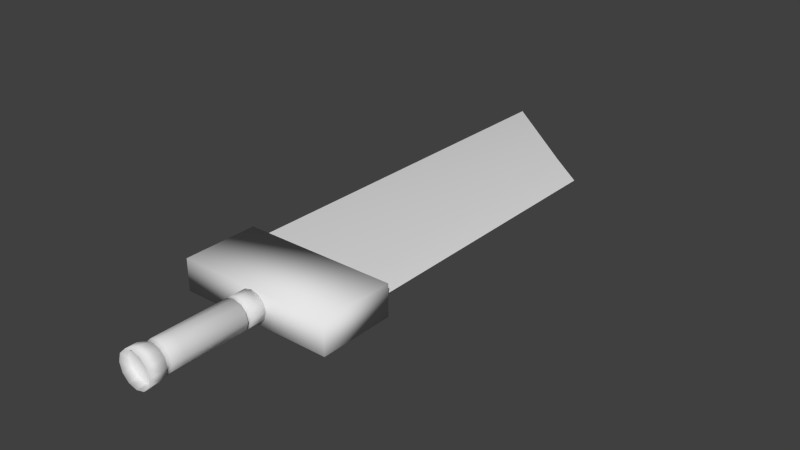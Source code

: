 # Source: Blade.blend  (saved by Blender 2.73.0; exported with 4.5.12 LTS)
import bpy
from mathutils import Matrix  # noqa: F401  (used for matrix-valued properties, if any)

bpy.ops.wm.read_factory_settings(use_empty=True)
scene = bpy.context.scene
scene.name = 'Scene'

# ---- collections
col_collection_1 = bpy.data.collections.new('Collection 1'); scene.collection.children.link(col_collection_1)

# ---- materials (node trees are filled in below, after node groups)
mat_material = bpy.data.materials.new('Material')
mat_material.alpha_threshold = 0.0
mat_material.use_transparent_shadow = False
mat_material.roughness = 0.5
mat_material.line_color = (0.0, 0.0, 0.0, 1.0)

# ---- material node trees

# ---- world
world_world = bpy.data.worlds.new('World'); scene.world = world_world
world_world.color = (0.05088, 0.05088, 0.05088)
world_world.use_sun_shadow = False
world_world.sun_shadow_jitter_overblur = 0.0
world_world.cycles.sampling_method = 'MANUAL'
world_world.cycles.sample_map_resolution = 256

# ---- meshes
me_cylinder = bpy.data.meshes.new('Cylinder')
me_cylinder.from_pydata([(0.0, 1.0, -1.0), (0.0, 1.0, 0.06638), (0.5, 0.866, -1.0), (0.5, 0.866, 0.06638), (0.866, 0.5, -1.0), (0.866, 0.5, 0.06638), (1.0, -4.371e-08, -1.0), (1.0, -8.452e-08, 0.06638), (0.866, -0.5, -1.0), (0.866, -0.5, 0.06638), (0.5, -0.866, -1.0), (0.5, -0.866, 0.06638), (1.51e-07, -1.0, -1.0), (1.51e-07, -1.0, 0.06638), (-0.5, -0.866, -1.0), (-0.5, -0.866, 0.06638), (-0.866, -0.5, -1.0), (-0.866, -0.5, 0.06638), (-1.0, -4.649e-07, -1.0), (-1.0, -5.057e-07, 0.06638), (-0.866, 0.5, -1.0), (-0.866, 0.5, 0.06638), (-0.5, 0.866, -1.0), (-0.5, 0.866, 0.06638), (3.051e-10, 1.0, 0.312), (0.5, 0.866, 0.312), (0.866, 0.5, 0.312), (1.0, -8.452e-08, 0.312), (0.866, -0.5, 0.312), (0.5, -0.866, 0.312), (1.513e-07, -1.0, 0.312), (-0.5, -0.866, 0.312), (-0.866, -0.5, 0.312), (-1.0, -5.057e-07, 0.312), (-0.866, 0.5, 0.312), (-0.5, 0.866, 0.312), (2.024e-08, 1.0, 4.46), (0.5, 0.866, 4.46), (0.866, 0.5, 4.46), (1.0, -7.864e-08, 4.46), (0.866, -0.5, 4.46), (0.5, -0.866, 4.46), (1.712e-07, -1.0, 4.46), (-0.5, -0.866, 4.46), (-0.866, -0.5, 4.46), (-1.0, -4.998e-07, 4.46), (-0.866, 0.5, 4.46), (-0.5, 0.866, 4.46), (8.773e-08, 1.0, 5.309), (0.5, 0.866, 5.309), (0.866, 0.5, 5.309), (1.0, -7.864e-08, 5.309), (0.866, -0.5, 5.309), (0.5, -0.866, 5.309), (2.387e-07, -1.0, 5.309), (-0.5, -0.866, 5.309), (-0.866, -0.5, 5.309), (-1.0, -4.998e-07, 5.309), (-0.866, 0.5, 5.309), (-0.5, 0.866, 5.309), (1.118e-07, 1.0, 5.613), (0.5, 0.866, 5.613), (0.866, 0.5, 5.613), (1.0, -7.864e-08, 5.613), (0.866, -0.5, 5.613), (0.5, -0.866, 5.613), (2.628e-07, -1.0, 5.613), (-0.5, -0.866, 5.613), (-0.866, -0.5, 5.613), (-1.0, -4.998e-07, 5.613), (-0.866, 0.5, 5.613), (-0.5, 0.866, 5.613), (1.631e-07, 1.0, 6.258), (0.5, 0.866, 6.258), (0.866, 0.5, 6.258), (1.0, -7.864e-08, 6.258), (0.866, -0.5, 6.258), (0.5, -0.866, 6.258), (3.141e-07, -1.0, 6.258), (-0.5, -0.866, 6.258), (-0.866, -0.5, 6.258), (-1.0, -4.998e-07, 6.258), (-0.866, 0.5, 6.258), (-0.5, 0.866, 6.258), (-4.15e-09, 0.7851, 0.1892), (-0.3926, 0.6799, 0.1892), (-0.6799, 0.3926, 0.1892), (-0.7851, -4.312e-07, 0.1892), (-0.6799, -0.3926, 0.1892), (-0.3926, -0.6799, 0.1892), (1.144e-07, -0.7851, 0.1892), (0.3926, -0.6799, 0.1892), (0.6799, -0.3926, 0.1892), (0.7851, -1.005e-07, 0.1892), (0.6799, 0.3926, 0.1892), (0.3926, 0.6799, 0.1892), (9.501e-08, 0.8813, 5.461), (-0.4406, 0.7632, 5.461), (-0.7632, 0.4406, 5.461), (-0.8813, -4.594e-07, 5.461), (-0.7632, -0.4406, 5.461), (-0.4406, -0.7632, 5.461), (2.281e-07, -0.8813, 5.461), (0.4406, -0.7632, 5.461), (0.7632, -0.4406, 5.461), (0.8813, -8.817e-08, 5.461), (0.7632, 0.4406, 5.461), (0.4406, 0.7632, 5.461), (1.164e-07, 1.143, 6.051), (0.5713, 0.9895, 6.051), (0.9895, 0.5713, 6.051), (1.143, -4.777e-08, 6.051), (0.9895, -0.5713, 6.051), (0.5713, -0.9895, 6.051), (2.89e-07, -1.143, 6.051), (-0.5713, -0.9895, 6.051), (-0.9895, -0.5713, 6.051), (-1.143, -5.291e-07, 6.051), (-0.9895, 0.5713, 6.051), (-0.5713, 0.9895, 6.051), (1.75e-07, 1.143, 6.788), (0.5713, 0.9895, 6.788), (0.9895, 0.5713, 6.788), (1.143, -4.777e-08, 6.788), (0.9895, -0.5713, 6.788), (0.5713, -0.9895, 6.788), (3.476e-07, -1.143, 6.788), (-0.5713, -0.9895, 6.788), (-0.9895, -0.5713, 6.788), (-1.143, -5.291e-07, 6.788), (-0.9895, 0.5713, 6.788), (-0.5713, 0.9895, 6.788), (-5.123, -1.03, -0.947), (-5.123, -1.03, -5.922), (5.123, -1.03, -5.922), (5.123, -1.03, -0.947), (-5.123, 1.03, -0.947), (-5.123, 1.03, -5.922), (5.123, 1.03, -5.922), (5.123, 1.03, -0.947)], [], [(0, 1, 3, 2), (2, 3, 5, 4), (4, 5, 7, 6), (6, 7, 9, 8), (8, 9, 11, 10), (10, 11, 13, 12), (12, 13, 15, 14), (14, 15, 17, 16), (16, 17, 19, 18), (18, 19, 21, 20), (84, 85, 35, 24), (22, 23, 1, 0), (20, 21, 23, 22), (0, 2, 4, 6, 8, 10, 12, 14, 16, 18, 20, 22), (24, 35, 47, 36), (85, 86, 34, 35), (86, 87, 33, 34), (87, 88, 32, 33), (88, 89, 31, 32), (89, 90, 30, 31), (90, 91, 29, 30), (91, 92, 28, 29), (92, 93, 27, 28), (93, 94, 26, 27), (94, 95, 25, 26), (95, 84, 24, 25), (36, 47, 59, 48), (35, 34, 46, 47), (34, 33, 45, 46), (33, 32, 44, 45), (32, 31, 43, 44), (31, 30, 42, 43), (30, 29, 41, 42), (29, 28, 40, 41), (28, 27, 39, 40), (27, 26, 38, 39), (26, 25, 37, 38), (25, 24, 36, 37), (96, 97, 71, 60), (47, 46, 58, 59), (46, 45, 57, 58), (45, 44, 56, 57), (44, 43, 55, 56), (43, 42, 54, 55), (42, 41, 53, 54), (41, 40, 52, 53), (40, 39, 51, 52), (39, 38, 50, 51), (38, 37, 49, 50), (37, 36, 48, 49), (71, 70, 118, 119), (97, 98, 70, 71), (98, 99, 69, 70), (99, 100, 68, 69), (100, 101, 67, 68), (101, 102, 66, 67), (102, 103, 65, 66), (103, 104, 64, 65), (104, 105, 63, 64), (105, 106, 62, 63), (106, 107, 61, 62), (107, 96, 60, 61), (73, 72, 83, 82, 81, 80, 79, 78, 77, 76, 75, 74), (80, 81, 129, 128), (62, 61, 109, 110), (82, 83, 131, 130), (73, 74, 122, 121), (64, 63, 111, 112), (75, 76, 124, 123), (66, 65, 113, 114), (68, 67, 115, 116), (77, 78, 126, 125), (70, 69, 117, 118), (79, 80, 128, 127), (3, 1, 84, 95), (5, 3, 95, 94), (7, 5, 94, 93), (9, 7, 93, 92), (11, 9, 92, 91), (13, 11, 91, 90), (15, 13, 90, 89), (17, 15, 89, 88), (19, 17, 88, 87), (21, 19, 87, 86), (23, 21, 86, 85), (1, 23, 85, 84), (49, 48, 96, 107), (50, 49, 107, 106), (51, 50, 106, 105), (52, 51, 105, 104), (53, 52, 104, 103), (54, 53, 103, 102), (55, 54, 102, 101), (56, 55, 101, 100), (57, 56, 100, 99), (58, 57, 99, 98), (59, 58, 98, 97), (48, 59, 97, 96), (108, 119, 131, 120), (119, 118, 130, 131), (118, 117, 129, 130), (117, 116, 128, 129), (116, 115, 127, 128), (115, 114, 126, 127), (114, 113, 125, 126), (113, 112, 124, 125), (112, 111, 123, 124), (111, 110, 122, 123), (110, 109, 121, 122), (109, 108, 120, 121), (78, 79, 127, 126), (69, 68, 116, 117), (76, 77, 125, 124), (67, 66, 114, 115), (65, 64, 112, 113), (74, 75, 123, 122), (83, 72, 120, 131), (63, 62, 110, 111), (72, 73, 121, 120), (81, 82, 130, 129), (61, 60, 108, 109), (60, 71, 119, 108), (136, 137, 133, 132), (137, 138, 134, 133), (138, 139, 135, 134), (139, 136, 132, 135), (132, 133, 134, 135), (139, 138, 137, 136)])
me_cylinder.polygons.foreach_set('use_smooth', [True] * 128)
_uv = me_cylinder.uv_layers.new(name='UVMap')
_uv.uv.foreach_set('vector', [0.5613, 0.8736, 0.5613, 0.8098, 0.5846, 0.8099, 0.5846, 0.8736, 0.5878, 0.8098, 0.538, 0.8097, 0.5379, 0.7878, 0.5877, 0.7879, 0.5877, 0.7879, 0.5379, 0.7878, 0.5379, 0.7579, 0.5877, 0.7581, 0.5877, 0.7581, 0.5379, 0.7579, 0.538, 0.728, 0.5878, 0.7282, 0.3018, 0.728, 0.3516, 0.728, 0.3517, 0.7499, 0.3019, 0.7499, 0.3019, 0.7499, 0.3517, 0.7499, 0.3518, 0.7798, 0.3019, 0.7798, 0.3019, 0.7798, 0.3518, 0.7798, 0.3517, 0.8097, 0.3019, 0.8097, 0.3019, 0.8097, 0.3517, 0.8097, 0.3516, 0.8316, 0.3018, 0.8316, 0.6378, 0.8097, 0.5879, 0.8098, 0.5878, 0.7799, 0.6377, 0.7798, 0.6377, 0.7798, 0.5878, 0.7799, 0.5878, 0.75, 0.6377, 0.7499, 0.2212, 0.7979, 0.2307, 0.819, 0.2236, 0.828, 0.2115, 0.8012, 0.5379, 0.8736, 0.5379, 0.8099, 0.5613, 0.8098, 0.5613, 0.8736, 0.6377, 0.7499, 0.5878, 0.75, 0.5879, 0.7282, 0.6378, 0.728, 0.6161, 0.628, 0.6282, 0.6548, 0.6282, 0.6858, 0.6161, 0.7126, 0.5951, 0.728, 0.571, 0.728, 0.55, 0.7126, 0.5379, 0.6858, 0.5379, 0.6548, 0.55, 0.628, 0.571, 0.6125, 0.5951, 0.6125, 0.4383, 0.6126, 0.4616, 0.6125, 0.4616, 0.8605, 0.4383, 0.8606, 0.2307, 0.819, 0.2471, 0.8311, 0.2445, 0.8435, 0.2236, 0.828, 0.2471, 0.8311, 0.2661, 0.8311, 0.2687, 0.8435, 0.2445, 0.8435, 0.2661, 0.8311, 0.2826, 0.819, 0.2897, 0.828, 0.2687, 0.8435, 0.2826, 0.819, 0.2921, 0.7979, 0.3018, 0.8012, 0.2897, 0.828, 0.2921, 0.7979, 0.2921, 0.7736, 0.3018, 0.7703, 0.3018, 0.8012, 0.2921, 0.7736, 0.2826, 0.7526, 0.2897, 0.7435, 0.3018, 0.7703, 0.2826, 0.7526, 0.2661, 0.7404, 0.2687, 0.728, 0.2897, 0.7435, 0.2661, 0.7404, 0.2471, 0.7404, 0.2445, 0.728, 0.2687, 0.728, 0.2471, 0.7404, 0.2307, 0.7526, 0.2236, 0.7435, 0.2445, 0.728, 0.2307, 0.7526, 0.2212, 0.7736, 0.2115, 0.7703, 0.2236, 0.7435, 0.2212, 0.7736, 0.2212, 0.7979, 0.2115, 0.8012, 0.2115, 0.7703, 0.4383, 0.8606, 0.4616, 0.8605, 0.4616, 0.9113, 0.4383, 0.9113, 0.4707, 0.6125, 0.4878, 0.6127, 0.4878, 0.8607, 0.4707, 0.8605, 0.4878, 0.6127, 0.5112, 0.6128, 0.5112, 0.8607, 0.4878, 0.8607, 0.5112, 0.6128, 0.5346, 0.6127, 0.5346, 0.8607, 0.5112, 0.8607, 0.6633, 0.0, 0.6804, 0.0001702, 0.6804, 0.2482, 0.6633, 0.248, 0.6804, 0.0001702, 0.7038, 0.0002326, 0.7038, 0.2482, 0.6804, 0.2482, 0.7038, 0.0002326, 0.7271, 0.0001702, 0.7271, 0.2482, 0.7038, 0.2482, 0.7271, 0.0001702, 0.7442, 1.782e-09, 0.7442, 0.248, 0.7271, 0.2482, 0.681, 0.3875, 0.7043, 0.3876, 0.7039, 0.6356, 0.6805, 0.6354, 0.7043, 0.3876, 0.7277, 0.3876, 0.7273, 0.6356, 0.7039, 0.6356, 0.7277, 0.3876, 0.7448, 0.3875, 0.7444, 0.6354, 0.7273, 0.6356, 0.4149, 0.6125, 0.4383, 0.6126, 0.4383, 0.8606, 0.4149, 0.8605, 0.4383, 0.9204, 0.4589, 0.9203, 0.4616, 0.9294, 0.4383, 0.9295, 0.4707, 0.8605, 0.4878, 0.8607, 0.4878, 0.9115, 0.4707, 0.9113, 0.4878, 0.8607, 0.5112, 0.8607, 0.5112, 0.9115, 0.4878, 0.9115, 0.5112, 0.8607, 0.5346, 0.8607, 0.5346, 0.9115, 0.5112, 0.9115, 0.6633, 0.248, 0.6804, 0.2482, 0.6804, 0.2989, 0.6633, 0.2987, 0.6804, 0.2482, 0.7038, 0.2482, 0.7038, 0.299, 0.6804, 0.2989, 0.7038, 0.2482, 0.7271, 0.2482, 0.7271, 0.2989, 0.7038, 0.299, 0.7271, 0.2482, 0.7442, 0.248, 0.7442, 0.2987, 0.7271, 0.2989, 0.6805, 0.6354, 0.7039, 0.6356, 0.7038, 0.6863, 0.6805, 0.6862, 0.7039, 0.6356, 0.7273, 0.6356, 0.7272, 0.6863, 0.7038, 0.6863, 0.7273, 0.6356, 0.7444, 0.6354, 0.7443, 0.6862, 0.7272, 0.6863, 0.4149, 0.8605, 0.4383, 0.8606, 0.4383, 0.9113, 0.4149, 0.9113, 0.4707, 0.9294, 0.4878, 0.9296, 0.4845, 0.9558, 0.465, 0.9557, 0.1979, 0.6453, 0.1979, 0.6726, 0.1925, 0.6744, 0.1925, 0.6435, 0.4906, 0.9205, 0.5112, 0.9205, 0.5112, 0.9296, 0.4878, 0.9296, 0.5112, 0.9205, 0.5318, 0.9205, 0.5346, 0.9296, 0.5112, 0.9296, 0.1979, 0.7035, 0.1979, 0.6763, 0.2033, 0.6744, 0.2033, 0.7054, 0.6832, 0.3079, 0.7038, 0.308, 0.7038, 0.3171, 0.6804, 0.317, 0.7038, 0.308, 0.7244, 0.3079, 0.7271, 0.317, 0.7038, 0.3171, 0.2033, 0.6416, 0.2033, 0.6144, 0.2086, 0.6125, 0.2086, 0.6435, 0.6832, 0.6952, 0.7038, 0.6953, 0.7038, 0.7045, 0.6804, 0.7043, 0.7038, 0.6953, 0.7244, 0.6953, 0.7272, 0.7045, 0.7038, 0.7045, 0.1925, 0.6416, 0.1925, 0.6144, 0.1979, 0.6125, 0.1979, 0.6435, 0.4177, 0.9203, 0.4383, 0.9204, 0.4383, 0.9295, 0.4149, 0.9294, 0.392, 0.6858, 0.3799, 0.7126, 0.359, 0.728, 0.3348, 0.728, 0.3139, 0.7126, 0.3018, 0.6858, 0.3018, 0.6548, 0.3139, 0.628, 0.3348, 0.6125, 0.359, 0.6125, 0.3799, 0.628, 0.392, 0.6548, 0.6283, 0.7017, 0.6282, 0.6718, 0.6529, 0.6717, 0.653, 0.7058, 0.3978, 0.9292, 0.4149, 0.9294, 0.4116, 0.9557, 0.392, 0.9555, 0.6282, 0.6419, 0.6283, 0.62, 0.653, 0.6125, 0.6529, 0.6375, 0.6823, 0.7823, 0.6824, 0.8042, 0.6576, 0.7998, 0.6575, 0.7748, 0.6804, 0.7043, 0.7038, 0.7045, 0.7038, 0.7307, 0.6771, 0.7306, 0.6824, 0.834, 0.6823, 0.8639, 0.6575, 0.8681, 0.6576, 0.834, 0.7038, 0.3171, 0.7271, 0.317, 0.7305, 0.3433, 0.7038, 0.3434, 0.6633, 0.3169, 0.6804, 0.317, 0.6771, 0.3433, 0.6575, 0.3431, 0.3518, 0.8171, 0.3518, 0.7872, 0.3765, 0.7872, 0.3766, 0.8213, 0.4878, 0.9296, 0.5112, 0.9296, 0.5112, 0.9559, 0.4845, 0.9558, 0.3518, 0.7573, 0.352, 0.7354, 0.3767, 0.728, 0.3766, 0.753, 0.2236, 0.7126, 0.2115, 0.6858, 0.2212, 0.6824, 0.2307, 0.7035, 0.2445, 0.728, 0.2236, 0.7126, 0.2307, 0.7035, 0.2471, 0.7156, 0.2687, 0.728, 0.2445, 0.728, 0.2471, 0.7156, 0.2661, 0.7156, 0.2897, 0.7126, 0.2687, 0.728, 0.2661, 0.7156, 0.2826, 0.7035, 0.3018, 0.6858, 0.2897, 0.7126, 0.2826, 0.7035, 0.2921, 0.6824, 0.3018, 0.6548, 0.3018, 0.6858, 0.2921, 0.6824, 0.2921, 0.6581, 0.2897, 0.628, 0.3018, 0.6548, 0.2921, 0.6581, 0.2826, 0.6371, 0.2687, 0.6125, 0.2897, 0.628, 0.2826, 0.6371, 0.2661, 0.6249, 0.2445, 0.6125, 0.2687, 0.6125, 0.2661, 0.6249, 0.2471, 0.6249, 0.2236, 0.628, 0.2445, 0.6125, 0.2471, 0.6249, 0.2307, 0.6371, 0.2115, 0.6548, 0.2236, 0.628, 0.2307, 0.6371, 0.2212, 0.6581, 0.2115, 0.6858, 0.2115, 0.6548, 0.2212, 0.6581, 0.2212, 0.6824, 0.4149, 0.9113, 0.4383, 0.9113, 0.4383, 0.9204, 0.4177, 0.9203, 0.1979, 0.6744, 0.1979, 0.7054, 0.1925, 0.7035, 0.1925, 0.6763, 0.7038, 0.6863, 0.7272, 0.6863, 0.7244, 0.6953, 0.7038, 0.6953, 0.6805, 0.6862, 0.7038, 0.6863, 0.7038, 0.6953, 0.6832, 0.6952, 0.2033, 0.6125, 0.2033, 0.6435, 0.1979, 0.6416, 0.1979, 0.6144, 0.7038, 0.299, 0.7271, 0.2989, 0.7244, 0.3079, 0.7038, 0.308, 0.6804, 0.2989, 0.7038, 0.299, 0.7038, 0.308, 0.6832, 0.3079, 0.2086, 0.6435, 0.2086, 0.6744, 0.2033, 0.6726, 0.2033, 0.6453, 0.5112, 0.9115, 0.5346, 0.9115, 0.5318, 0.9205, 0.5112, 0.9205, 0.4878, 0.9115, 0.5112, 0.9115, 0.5112, 0.9205, 0.4906, 0.9205, 0.1979, 0.6744, 0.1979, 0.6435, 0.2033, 0.6453, 0.2033, 0.6726, 0.4383, 0.9113, 0.4616, 0.9113, 0.4589, 0.9203, 0.4383, 0.9204, 0.4383, 0.9557, 0.465, 0.9557, 0.465, 0.9998, 0.4383, 0.9998, 0.465, 0.9557, 0.4845, 0.9558, 0.4845, 0.9999, 0.465, 0.9997, 0.4845, 0.9558, 0.5112, 0.9559, 0.5112, 1.0, 0.4845, 0.9999, 0.5112, 0.9559, 0.5379, 0.9558, 0.5379, 0.9999, 0.5112, 1.0, 0.6575, 0.3431, 0.6771, 0.3433, 0.6771, 0.3874, 0.6575, 0.3872, 0.6771, 0.3433, 0.7038, 0.3434, 0.7038, 0.3875, 0.6771, 0.3874, 0.7038, 0.3434, 0.7305, 0.3433, 0.7305, 0.3874, 0.7038, 0.3875, 0.7305, 0.3433, 0.75, 0.3431, 0.75, 0.3872, 0.7305, 0.3874, 0.6771, 0.7306, 0.7038, 0.7307, 0.7037, 0.7748, 0.677, 0.7747, 0.7038, 0.7307, 0.7305, 0.7307, 0.7304, 0.7748, 0.7037, 0.7748, 0.7305, 0.7307, 0.75, 0.7306, 0.7499, 0.7747, 0.7304, 0.7748, 0.4116, 0.9557, 0.4383, 0.9557, 0.4383, 0.9998, 0.4116, 0.9998, 0.3518, 0.7872, 0.3518, 0.7573, 0.3766, 0.753, 0.3765, 0.7872, 0.5112, 0.9296, 0.5346, 0.9296, 0.5379, 0.9558, 0.5112, 0.9559, 0.352, 0.839, 0.3518, 0.8171, 0.3766, 0.8213, 0.3767, 0.8463, 0.6804, 0.317, 0.7038, 0.3171, 0.7038, 0.3434, 0.6771, 0.3433, 0.6633, 0.7041, 0.6804, 0.7043, 0.6771, 0.7306, 0.6575, 0.7304, 0.6824, 0.8042, 0.6824, 0.834, 0.6576, 0.834, 0.6576, 0.7998, 0.5847, 0.8739, 0.5846, 0.844, 0.6094, 0.844, 0.6094, 0.8781, 0.7038, 0.7045, 0.7272, 0.7045, 0.7305, 0.7307, 0.7038, 0.7307, 0.5846, 0.844, 0.5847, 0.8141, 0.6094, 0.8098, 0.6094, 0.844, 0.6282, 0.6718, 0.6282, 0.6419, 0.6529, 0.6375, 0.6529, 0.6717, 0.4149, 0.9294, 0.4383, 0.9295, 0.4383, 0.9557, 0.4116, 0.9557, 0.4383, 0.9295, 0.4616, 0.9294, 0.465, 0.9557, 0.4383, 0.9557, 5.571e-09, 0.91, 0.0, 0.6125, 0.09627, 0.6125, 0.09627, 0.91, 0.465, 0.6125, 0.465, 0.0, 0.5612, 0.0, 0.5612, 0.6125, 0.1925, 0.6125, 0.1925, 0.91, 0.09627, 0.91, 0.09627, 0.6125, 0.6575, 0.0, 0.6575, 0.6125, 0.5612, 0.6125, 0.5612, 0.0, 0.2325, 0.0, 0.465, 0.0, 0.465, 0.6125, 0.2325, 0.6125, 0.0, 5.701e-08, 0.2325, 0.0, 0.2325, 0.6125, 5.292e-08, 0.6125])
me_cylinder.use_remesh_preserve_volume = False
me_cylinder.use_remesh_preserve_attributes = False
me_cylinder.use_mirror_vertex_groups = False
me_cylinder.update()
me_cube = bpy.data.meshes.new('Cube')
me_cube.from_pydata([(1.0, 0.4569, -0.02073), (1.0, -1.0, -0.02073), (-1.0, -1.0, -1.0), (-1.0, 1.0, -0.4085), (1.0, 0.4569, 0.02073), (1.0, -1.0, 0.02073), (-1.0, -1.0, 1.0), (-1.0, 1.0, 0.4085), (0.4213, 0.6133, -0.008469), (0.4213, -1.0, -0.02073), (0.4213, 0.6133, 0.008469), (0.4213, -1.0, 0.02073)], [], [(8, 9, 2, 3), (10, 7, 6, 11), (0, 4, 5, 1), (9, 11, 6, 2), (2, 6, 7, 3), (10, 8, 3, 7), (4, 0, 8, 10), (1, 5, 11, 9), (4, 10, 11, 5), (0, 1, 9, 8)])
me_cube.polygons.foreach_set('use_smooth', [True] * 10)
_uv = me_cube.uv_layers.new(name='UVMap')
_uv.uv.foreach_set('vector', [0.0, 0.0, 1.0, 0.0, 1.0, 1.0, 0.0, 1.0, 0.0, 0.0, 1.0, 0.0, 1.0, 1.0, 0.0, 1.0, 0.0, 0.0, 1.0, 0.0, 1.0, 1.0, 0.0, 1.0, 0.0, 0.0, 1.0, 0.0, 1.0, 1.0, 0.0, 1.0, 0.0, 0.0, 1.0, 0.0, 1.0, 1.0, 0.0, 1.0, 0.0, 0.0, 1.0, 0.0, 1.0, 1.0, 0.0, 1.0, 0.0, 0.0, 1.0, 0.0, 1.0, 1.0, 0.0, 1.0, 0.0, 0.0, 1.0, 0.0, 1.0, 1.0, 0.0, 1.0, 0.0, 0.0, 1.0, 0.0, 1.0, 1.0, 0.0, 1.0, 0.0, 0.0, 1.0, 0.0, 1.0, 1.0, 0.0, 1.0])
me_cube.materials.append(mat_material)
me_cube.use_remesh_preserve_volume = False
me_cube.use_remesh_preserve_attributes = False
me_cube.use_mirror_vertex_groups = False
me_cube.update()

# ---- objects
ob_bladehandle = bpy.data.objects.new('BladeHandle', me_cylinder)
ob_blade = bpy.data.objects.new('Blade', me_cube)

# ---- transforms, parenting, visibility, modifiers, constraints
ob_bladehandle.location = (0.0, -4.02, 0.0)
ob_bladehandle.rotation_euler = (1.571, 0.0, 0.0)
ob_bladehandle.scale = (0.2154, 0.2154, 0.2154)
ob_bladehandle.lineart.crease_threshold = 0.0
ob_blade.parent = ob_bladehandle
ob_blade.matrix_parent_inverse = Matrix(((4.642, 0.0, 0.0, -0.0), (0.0, -2.029e-07, 4.642, -8.155e-07), (0.0, -4.642, -2.029e-07, -18.66), (0.0, 0.0, 0.0, 1.0)))
ob_blade.location = (0.0, 0.0, 0.0)
ob_blade.scale = (1.0, 3.055, -0.1022)
ob_blade.lock_rotations_4d = False
ob_blade.empty_display_type = 'ARROWS'
ob_blade.lineart.crease_threshold = 0.0

# ---- collection membership
col_collection_1.objects.link(ob_bladehandle)
col_collection_1.objects.link(ob_blade)

# ---- scene / render settings (as saved in the file)
scene.frame_start = 1; scene.frame_end = 250; scene.frame_set(1)
scene.render.engine = 'BLENDER_EEVEE_NEXT'
scene.render.resolution_percentage = 50
scene.render.dither_intensity = 0.0
scene.cycles.use_denoising = False
scene.cycles.samples = 10
scene.cycles.sampling_pattern = 'TABULATED_SOBOL'
scene.cycles.light_sampling_threshold = 0.0
scene.cycles.use_adaptive_sampling = False
scene.cycles.use_light_tree = False
scene.cycles.blur_glossy = 0.0
scene.cycles.pixel_filter_type = 'GAUSSIAN'
scene.cycles.sample_clamp_indirect = 0.0
scene.view_settings.view_transform = 'Standard'
bpy.context.view_layer.update()

# ---- added for rendering (the .blend has no active camera and no usable light): camera, sun
cam_auto = bpy.data.cameras.new('AutoCamera')
cam_auto.lens = 50.0
cam_auto.sensor_width = 36.0
cam_auto.clip_end = 1000.0
ob_auto_camera = bpy.data.objects.new('AutoCamera', cam_auto)
scene.collection.objects.link(ob_auto_camera)
ob_auto_camera.location = (8.17151, -11.0192, 6.53721)
ob_auto_camera.rotation_euler = (1.09748, -7.21219e-08, 0.694738)
scene.camera = ob_auto_camera
light_auto_sun = bpy.data.lights.new('AutoSun', 'SUN')
light_auto_sun.energy = 3.0
light_auto_sun.angle = 0.0523599
ob_auto_sun = bpy.data.objects.new('AutoSun', light_auto_sun)
scene.collection.objects.link(ob_auto_sun)
ob_auto_sun.rotation_euler = (0.872665, 0.174533, 0.523599)
bpy.context.view_layer.update()
